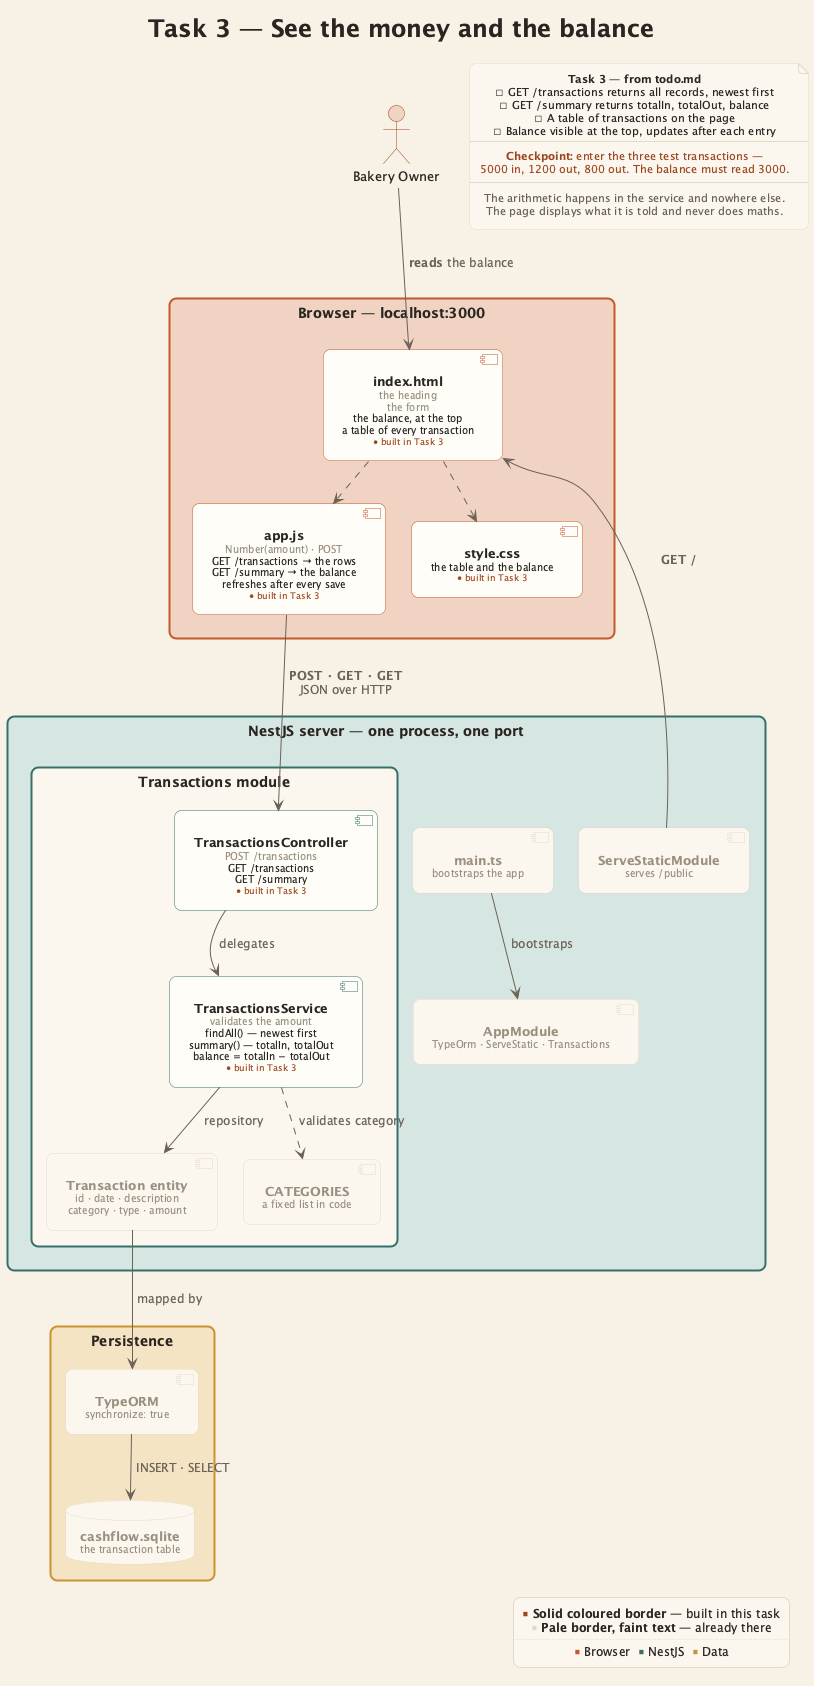

The diagram above was rendered by PlantUML. Its source (embedded in the PNG):
@startuml step-3-list-and-balance
' Task 3 — See the money and the balance
!include _theme.iuml

title Task 3 — See the money and the balance

actor "Bakery Owner" as owner

rectangle "**Browser** — localhost:3000" as browser #back:$terraSoft;line:$terracotta {
  component "$title("index.html")\n$old("the heading")\n$old("the form")\n$add("the balance, at the top")\n$add("a table of every transaction")\n$badge("3")" as html #back:$white;line:$terracotta
  component "$title("app.js")\n$old("Number(amount) · POST")\n$add("GET /transactions → the rows")\n$add("GET /summary → the balance")\n$add("refreshes after every save")\n$badge("3")" as appjs #back:$white;line:$terracotta
  component "$title("style.css")\n$add("the table and the balance")\n$badge("3")" as css #back:$white;line:$terracotta
}

rectangle "**NestJS server** — one process, one port" as server #back:$tealSoft;line:$teal {
  component "$titleOld("main.ts")\n$old("bootstraps the app")" as main #back:$paperAlt;line:$line
  component "$titleOld("AppModule")\n$old("TypeOrm · ServeStatic · Transactions")" as app #back:$paperAlt;line:$line
  component "$titleOld("ServeStaticModule")\n$old("serves /public")" as static #back:$paperAlt;line:$line

  rectangle "Transactions module" as txmod #back:$paperAlt;line:$teal {
    component "$title("TransactionsController")\n$old("POST /transactions")\n$add("GET /transactions")\n$add("GET /summary")\n$badge("3")" as ctrl #back:$white;line:$teal
    component "$title("TransactionsService")\n$old("validates the amount")\n$add("findAll() — newest first")\n$add("summary() — totalIn, totalOut")\n$add("balance = totalIn − totalOut")\n$badge("3")" as svc #back:$white;line:$teal
    component "$titleOld("Transaction entity")\n$old("id · date · description")\n$old("category · type · amount")" as entity #back:$paperAlt;line:$line
    component "$titleOld("CATEGORIES")\n$old("a fixed list in code")" as cats #back:$paperAlt;line:$line
  }
}

rectangle "**Persistence**" as data #back:$goldSoft;line:$gold {
  component "$titleOld("TypeORM")\n$old("synchronize: true")" as orm #back:$paperAlt;line:$line
  database "$titleOld("cashflow.sqlite")\n$old("the transaction table")" as db #back:$paperAlt;line:$line
}

owner --> html : **reads** the balance
html ..> appjs
html ..> css
html <-- static : **GET /**
main --> app : bootstraps
appjs --> ctrl : **POST · GET · GET**\nJSON over HTTP
ctrl --> svc : delegates
svc ..> cats : validates category
svc --> entity : repository
entity --> orm : mapped by
orm --> db : INSERT · SELECT

note as todo #$paperAlt
  <b>Task 3 — from todo.md</b>
  ☐ GET /transactions returns all records, newest first
  ☐ GET /summary returns totalIn, totalOut, balance
  ☐ A table of transactions on the page
  ☐ Balance visible at the top, updates after each entry
  --
  <color:#$terraDeep><b>Checkpoint:</b> enter the three test transactions —</color>
  <color:#$terraDeep>5000 in, 1200 out, 800 out. The balance must read 3000.</color>
  --
  <color:#$inkSoft>The arithmetic happens in the service and nowhere else.</color>
  <color:#$inkSoft>The page displays what it is told and never does maths.</color>
end note

todo -[hidden]down- browser

$howToRead()

@enduml